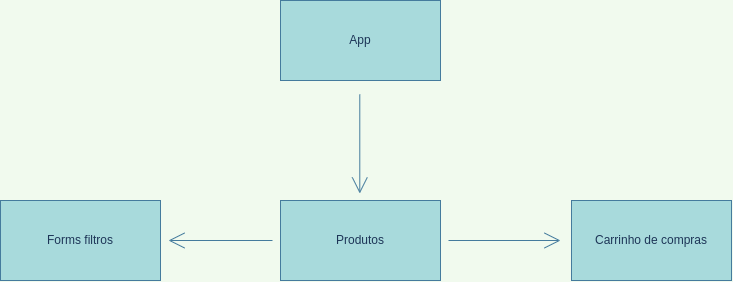

The diagram above was exported from draw.io. Its source (the exported page's mxGraphModel, read from the mxfile embedded in the PNG):
<mxGraphModel dx="1327" dy="830" grid="0" gridSize="10" guides="1" tooltips="1" connect="1" arrows="1" fold="1" page="0" pageScale="1" pageWidth="827" pageHeight="1169" background="#F1FAEE" math="0" shadow="0">
  <root>
    <mxCell id="0" />
    <mxCell id="1" parent="0" />
    <mxCell id="7D0bFTkrolbg7T0uyTA_-7" value="" style="edgeStyle=none;curved=1;rounded=0;orthogonalLoop=1;jettySize=auto;html=1;endArrow=open;startSize=14;endSize=14;sourcePerimeterSpacing=8;targetPerimeterSpacing=8;labelBackgroundColor=#F1FAEE;strokeColor=#457B9D;fontColor=#1D3557;" edge="1" parent="1">
      <mxGeometry relative="1" as="geometry">
        <mxPoint x="199.29" y="330" as="sourcePoint" />
        <mxPoint x="199.29" y="429" as="targetPoint" />
      </mxGeometry>
    </mxCell>
    <mxCell id="7D0bFTkrolbg7T0uyTA_-1" value="App" style="rounded=0;whiteSpace=wrap;html=1;hachureGap=4;fillColor=#A8DADC;strokeColor=#457B9D;fontColor=#1D3557;" vertex="1" parent="1">
      <mxGeometry x="120" y="236" width="160" height="80" as="geometry" />
    </mxCell>
    <mxCell id="7D0bFTkrolbg7T0uyTA_-11" value="" style="edgeStyle=none;curved=1;rounded=0;orthogonalLoop=1;jettySize=auto;html=1;endArrow=open;startSize=14;endSize=14;sourcePerimeterSpacing=8;targetPerimeterSpacing=8;labelBackgroundColor=#F1FAEE;strokeColor=#457B9D;fontColor=#1D3557;" edge="1" parent="1" source="7D0bFTkrolbg7T0uyTA_-6" target="7D0bFTkrolbg7T0uyTA_-10">
      <mxGeometry relative="1" as="geometry" />
    </mxCell>
    <mxCell id="7D0bFTkrolbg7T0uyTA_-13" value="" style="edgeStyle=none;curved=1;rounded=0;orthogonalLoop=1;jettySize=auto;html=1;endArrow=open;startSize=14;endSize=14;sourcePerimeterSpacing=8;targetPerimeterSpacing=8;labelBackgroundColor=#F1FAEE;strokeColor=#457B9D;fontColor=#1D3557;" edge="1" parent="1" source="7D0bFTkrolbg7T0uyTA_-6">
      <mxGeometry relative="1" as="geometry">
        <mxPoint x="400" y="476" as="targetPoint" />
      </mxGeometry>
    </mxCell>
    <mxCell id="7D0bFTkrolbg7T0uyTA_-6" value="Produtos" style="rounded=0;whiteSpace=wrap;html=1;hachureGap=4;fillColor=#A8DADC;strokeColor=#457B9D;fontColor=#1D3557;" vertex="1" parent="1">
      <mxGeometry x="120" y="436" width="160" height="80" as="geometry" />
    </mxCell>
    <mxCell id="7D0bFTkrolbg7T0uyTA_-10" value="Forms filtros" style="rounded=0;whiteSpace=wrap;html=1;hachureGap=4;fillColor=#A8DADC;strokeColor=#457B9D;fontColor=#1D3557;" vertex="1" parent="1">
      <mxGeometry x="-160" y="436" width="160" height="80" as="geometry" />
    </mxCell>
    <mxCell id="7D0bFTkrolbg7T0uyTA_-12" value="Carrinho de compras" style="rounded=0;whiteSpace=wrap;html=1;hachureGap=4;fillColor=#A8DADC;strokeColor=#457B9D;fontColor=#1D3557;" vertex="1" parent="1">
      <mxGeometry x="411" y="436" width="160" height="80" as="geometry" />
    </mxCell>
  </root>
</mxGraphModel>